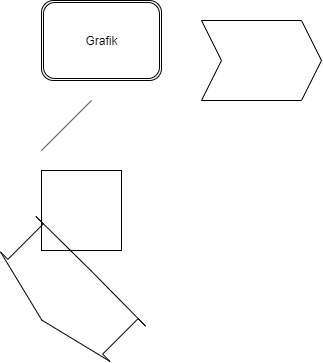

The diagram above was exported from draw.io. Its source (the exported page's mxGraphModel, read from the mxfile embedded in the PNG):
<mxGraphModel dx="1024" dy="485" grid="1" gridSize="10" guides="1" tooltips="1" connect="1" arrows="1" fold="1" page="1" pageScale="1" pageWidth="827" pageHeight="1169" math="0" shadow="0">
  <root>
    <mxCell id="0" />
    <mxCell id="1" parent="0" />
    <mxCell id="Or-K0SwKMzbdP3RWGQOu-1" value="Grafik" style="shape=ext;double=1;rounded=1;whiteSpace=wrap;html=1;" parent="1" vertex="1">
      <mxGeometry x="270" y="140" width="120" height="80" as="geometry" />
    </mxCell>
    <mxCell id="Or-K0SwKMzbdP3RWGQOu-2" value="" style="endArrow=none;html=1;" parent="1" edge="1">
      <mxGeometry width="50" height="50" relative="1" as="geometry">
        <mxPoint x="270" y="290" as="sourcePoint" />
        <mxPoint x="320" y="240" as="targetPoint" />
      </mxGeometry>
    </mxCell>
    <mxCell id="-w_kcEAHmuw_V_s6iMX6-1" value="" style="whiteSpace=wrap;html=1;aspect=fixed;" vertex="1" parent="1">
      <mxGeometry x="270" y="310" width="80" height="80" as="geometry" />
    </mxCell>
    <mxCell id="-w_kcEAHmuw_V_s6iMX6-2" value="" style="shape=step;perimeter=stepPerimeter;whiteSpace=wrap;html=1;fixedSize=1;" vertex="1" parent="1">
      <mxGeometry x="430" y="160" width="120" height="80" as="geometry" />
    </mxCell>
    <mxCell id="-w_kcEAHmuw_V_s6iMX6-3" value="" style="shape=flexArrow;endArrow=classic;startArrow=classic;html=1;width=134;endSize=-0.14;" edge="1" parent="1">
      <mxGeometry width="50" height="50" relative="1" as="geometry">
        <mxPoint x="270" y="460" as="sourcePoint" />
        <mxPoint x="320" y="410" as="targetPoint" />
      </mxGeometry>
    </mxCell>
  </root>
</mxGraphModel>